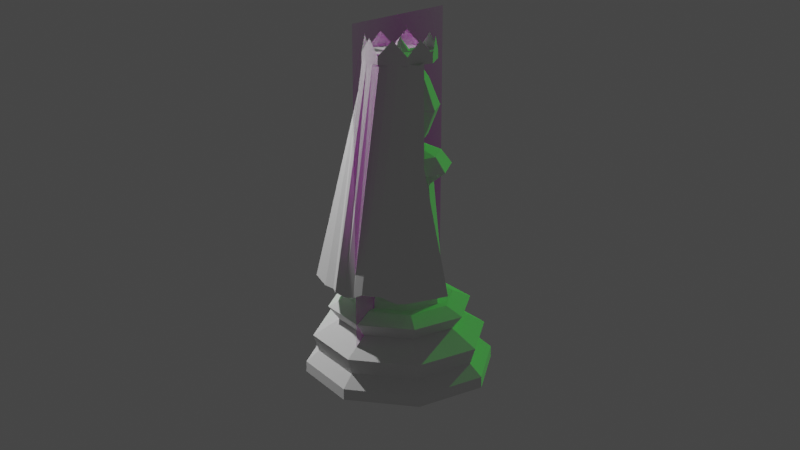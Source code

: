 # Source: Queen.blend  (saved by Blender 2.82.7; exported with 4.5.12 LTS)
import bpy
from mathutils import Matrix  # noqa: F401  (used for matrix-valued properties, if any)

bpy.ops.wm.read_factory_settings(use_empty=True)
scene = bpy.context.scene
scene.name = 'Scene'

# ---- collections
col_collection = bpy.data.collections.new('Collection'); scene.collection.children.link(col_collection)

# ---- images (referenced by path relative to the original .blend; pixels are not part of the script)
import os
ASSET_DIR = os.environ.get("B2B_ASSET_DIR", "")  # directory of the original .blend (textures are referenced by path, not embedded)
HERE = os.path.dirname(os.path.abspath(__file__))  # packed textures are extracted next to this script under _unpacked/

def load_image(name, relpath, width, height, colorspace="sRGB"):
    """Load a texture the original file referenced (path relative to the .blend, or extracted next to this script)."""
    p = next((c for c in (os.path.join(HERE, relpath), os.path.join(ASSET_DIR, relpath)) if relpath and os.path.exists(c)), "")
    if p:
        img = bpy.data.images.load(p, check_existing=True)
        img.name = name
    else:  # same state as the original file: an image datablock whose file is absent (Cycles renders it pink)
        img = bpy.data.images.new(name, width, height)
        img.source = "FILE"
        img.filepath = "//" + (relpath or name)
    img.colorspace_settings.name = colorspace
    return img
img_king_jpg = load_image('King.jpg', 'King.jpg', 1024, 1024, 'sRGB')

# ---- materials (node trees are filled in below, after node groups)
mat_king = bpy.data.materials.new('King')
mat_king.surface_render_method = 'BLENDED'
mat_king.blend_method = 'BLEND'
mat_king.use_transparent_shadow = False

# ---- material node trees
mat_king.use_nodes = True; mat_king.node_tree.nodes.clear()
_N = mat_king.node_tree.nodes; _L = mat_king.node_tree.links
n0 = _N.new('ShaderNodeOutputMaterial'); n0.name = 'Material Output'; n0.location = (300, 300)
n1 = _N.new('ShaderNodeTexImage'); n1.name = 'Image Texture'; n1.location = (-200, 300)
n1.image = img_king_jpg
n1.extension = 'CLIP'
n2 = _N.new('ShaderNodeBsdfPrincipled'); n2.name = 'Principled BSDF'; n2.location = (0, 300)
n2.distribution = 'GGX'
n2.subsurface_method = 'BURLEY'
n2.inputs[3].default_value = 1.45
n2.inputs[27].default_value = (0.0, 0.0, 0.0, 1.0)
n2.inputs[28].default_value = 1.0
_L.new(n1.outputs[0], n2.inputs[0])
_L.new(n1.outputs[1], n2.inputs[4])
_L.new(n2.outputs[0], n0.inputs[0])
n0.is_active_output = True

# ---- world
world_world = bpy.data.worlds.new('World'); scene.world = world_world
world_world.use_nodes = True; world_world.node_tree.nodes.clear()
_N = world_world.node_tree.nodes; _L = world_world.node_tree.links
n0 = _N.new('ShaderNodeOutputWorld'); n0.name = 'World Output'; n0.location = (300, 300)
n1 = _N.new('ShaderNodeBackground'); n1.name = 'Background'; n1.location = (10, 300)
n1.inputs[0].default_value = (0.05088, 0.05088, 0.05088, 1.0)
_L.new(n1.outputs[0], n0.inputs[0])
n0.is_active_output = True
world_world.color = (0.05088, 0.05088, 0.05088)
world_world.use_sun_shadow = False
world_world.sun_shadow_jitter_overblur = 0.0

# ---- cameras
cam_camera = bpy.data.cameras.new('Camera')
cam_camera.clip_end = 100.0
cam_camera.ortho_scale = 7.314

# ---- lights
light_light = bpy.data.lights.new('Light', 'POINT')
light_light.transmission_factor = 0.0
light_light.energy = 1000.0
light_light.shadow_soft_size = 0.1
light_light.shadow_maximum_resolution = 0.006
light_light.use_absolute_resolution = True
light_sun = bpy.data.lights.new('Sun', 'SUN')
light_sun.color = (0.0, 1.0, 0.00466)
light_sun.transmission_factor = 0.0
light_sun.energy = 1.0
light_sun.shadow_soft_size = 0.125

# ---- meshes
me_king = bpy.data.meshes.new('King')
me_king.from_pydata([(-0.2085, -0.5, 0.0), (0.2085, -0.5, 0.0), (-0.2085, 0.5, 0.0), (0.2085, 0.5, 0.0)], [], [(0, 1, 3, 2)])
_uv = me_king.uv_layers.new(name='UVMap')
_uv.uv.foreach_set('vector', [0.0, 0.0, 1.0, 0.0, 1.0, 1.0, 0.0, 1.0])
me_king.materials.append(mat_king)
me_king.use_remesh_fix_poles = True
me_king.use_remesh_preserve_attributes = False
me_king.use_mirror_vertex_groups = False
me_king.update()
me_cylinder = bpy.data.meshes.new('Cylinder')
me_cylinder.from_pydata([(1.365, 0.4703, -2.264), (0.984, -0.2009, -0.4842), (1.075, -0.4321, -2.347), (0.8024, -0.3036, 0.9344), (0.9827, -0.605, -2.347), (0.8121, -0.4506, 0.8947), (0.7233, -0.7946, -2.278), (0.6877, -0.6022, 0.8947), (0.5717, -0.919, -2.278), (0.5362, -0.7265, 0.8947), (0.3988, -1.011, -2.278), (0.3633, -0.8189, 0.8947), (0.2083, -1.052, -2.347), (0.1757, -0.8758, 0.8947), (0.02206, -1.119, -2.364), (-0.02146, -0.8838, 0.8961), (-0.1504, -1.223, -2.306), (-0.2196, -0.848, 0.8982), (-0.3509, -1.096, -2.297), (-0.4033, -0.8122, 0.8956), (-0.6732, -1.039, -2.299), (-0.4705, -0.7098, 0.8947), (-1.1, -0.9151, -2.225), (-0.5528, -0.5805, 0.9199), (-1.436, -0.3627, -2.303), (-0.6597, -0.4358, 0.9598), (-0.5585, -0.5075, 0.9232), (0.1716, -0.9297, 0.846), (0.1766, -0.9566, 0.9611), (-0.4229, -0.8074, 0.8724), (-0.4179, -0.8344, 0.9874), (-0.7471, -0.3348, 0.9359), (-0.7421, -0.3618, 1.051), (-0.611, 0.2112, 0.9995), (-0.606, 0.1843, 1.115), (-0.09432, 0.5109, 1.026), (-0.08934, 0.4839, 1.141), (0.5002, 0.3886, 0.9995), (0.5052, 0.3617, 1.115), (0.8244, -0.08393, 0.9359), (0.8294, -0.1109, 1.051), (0.6883, -0.63, 0.8724), (0.6933, -0.6569, 0.9874), (0.2173, 0.3719, 1.345), (0.6767, 0.07446, 1.3), (-0.3381, 0.2822, 1.349), (-0.5707, -0.6489, 1.236), (0.4442, -0.8569, 1.188), (-0.1114, -0.9458, 1.189), (0.7705, -0.4337, 1.232), (-0.6652, -0.1369, 1.288), (0.1944, -1.053, -3.821), (-1.376, -0.7303, -3.752), (-2.232, 0.5179, -3.584), (-1.873, 1.96, -3.416), (-0.508, 2.752, -3.346), (1.062, 2.429, -3.416), (1.919, 1.181, -3.584), (1.559, -0.2617, -3.752), (0.1599, -0.8661, -3.472), (-1.195, -0.5876, -3.412), (-1.933, 0.4892, -3.267), (-1.623, 1.733, -3.122), (-0.4461, 2.416, -3.062), (0.9086, 2.138, -3.122), (1.647, 1.061, -3.267), (1.337, -0.1833, -3.412), (-1.365, -0.7614, -3.593), (-2.218, 0.4821, -3.425), (-1.859, 1.919, -3.258), (-0.4998, 2.708, -3.189), (1.065, 2.386, -3.258), (1.918, 1.142, -3.425), (1.559, -0.2946, -3.593), (0.2, -1.083, -3.662), (0.1901, -1.03, -3.238), (-1.252, -0.7331, -3.174), (-2.038, 0.4129, -3.02), (-1.708, 1.737, -2.866), (-0.4549, 2.464, -2.802), (0.9869, 2.167, -2.866), (1.773, 1.021, -3.02), (1.443, -0.3028, -3.174), (0.1029, -0.5573, -2.95), (-0.9061, -0.3498, -2.905), (-1.456, 0.4521, -2.797), (-1.225, 1.379, -2.689), (-0.3484, 1.887, -2.645), (0.6605, 1.68, -2.689), (1.211, 0.878, -2.797), (0.9797, -0.04871, -2.905), (0.1518, -0.8222, -2.766), (-1.035, -0.5781, -2.714), (-1.682, 0.3653, -2.587), (-1.411, 1.456, -2.46), (-0.3792, 2.054, -2.408), (0.8078, 1.81, -2.46), (1.455, 0.8663, -2.587), (1.183, -0.2239, -2.714), (0.09031, -0.4892, -2.61), (-0.8003, -0.306, -2.571), (-1.286, 0.4018, -2.476), (-1.082, 1.22, -2.381), (-0.3081, 1.669, -2.341), (0.5825, 1.486, -2.381), (1.068, 0.7777, -2.476), (0.8642, -0.04026, -2.571), (0.05359, -0.2903, -2.631), (-0.007703, 0.04173, -0.1361), (-0.6813, -0.1392, -2.598), (-1.082, 0.4449, -2.52), (-0.9138, 1.12, -2.441), (-0.2751, 1.49, -2.408), (0.4598, 1.339, -2.441), (0.8605, 0.7551, -2.52), (0.6922, 0.08012, -2.598), (0.08709, -0.4718, -0.8321), (-0.4555, -0.3602, -0.8081), (-0.7513, 0.07105, -0.7501), (-0.6271, 0.5694, -0.6921), (-0.1556, 0.8428, -0.6681), (0.387, 0.7313, -0.6921), (0.6828, 0.3, -0.7501), (0.5586, -0.1983, -0.8081), (0.162, -0.8775, -0.6708), (-0.6757, -0.7053, -0.6337), (-1.132, -0.03945, -0.5442), (-0.9407, 0.7299, -0.4546), (-0.2127, 1.152, -0.4176), (0.625, 0.9799, -0.4546), (1.082, 0.3141, -0.5442), (0.89, -0.4553, -0.6337), (0.1317, -0.7135, -0.4404), (-0.5311, -0.5772, -0.411), (-0.8925, -0.05035, -0.3402), (-0.7408, 0.5584, -0.2693), (-0.1648, 0.8925, -0.24), (0.4981, 0.7562, -0.2693), (0.8595, 0.2294, -0.3402), (0.7077, -0.3794, -0.411), (0.129, -0.6989, 0.6257), (0.1536, -0.8318, 0.1988), (0.09455, -0.5122, -0.1717), (-0.3219, -0.6062, 0.6457), (-0.4841, -0.7007, 0.227), (-0.3563, -0.4194, -0.1517), (-0.5677, -0.2478, 0.6939), (-0.8318, -0.1939, 0.2952), (-0.6022, -0.06106, -0.1035), (-0.4645, 0.1663, 0.7421), (-0.6858, 0.3918, 0.3634), (-0.499, 0.3531, -0.05531), (-0.01343, 0.07277, -0.2687), (-0.07265, 0.3935, 0.7621), (-0.1317, 0.7132, 0.3916), (-0.1071, 0.5803, -0.03534), (0.05199, -0.2816, 1.244), (0.3782, 0.3008, 0.7421), (0.506, 0.5821, 0.3634), (0.3438, 0.4876, -0.05531), (0.6241, -0.05755, 0.6939), (0.8537, 0.07525, 0.2952), (0.5896, 0.1292, -0.1035), (0.5209, -0.4717, 0.6457), (0.7077, -0.5104, 0.227), (0.4864, -0.2849, -0.1517)], [], [(0, 1, 3, 2), (2, 3, 5, 4), (4, 5, 7, 6), (6, 7, 9, 8), (8, 9, 11, 10), (10, 11, 13, 12), (12, 13, 15, 14), (14, 15, 17, 16), (16, 17, 19, 18), (18, 19, 21, 20), (20, 21, 23, 22), (22, 23, 25, 24), (27, 28, 30, 29), (29, 30, 32, 31), (31, 32, 34, 33), (33, 34, 36, 35), (35, 36, 38, 37), (37, 38, 40, 39), (30, 28, 42, 40, 38, 36, 34, 32), (39, 40, 42, 41), (41, 42, 28, 27), (27, 29, 31, 33, 35, 37, 39, 41), (36, 45, 34), (38, 43, 36), (40, 44, 38), (49, 42, 40), (47, 28, 42), (30, 48, 28), (32, 46, 30), (50, 34, 32), (51, 52, 53, 54, 55, 56, 57, 58), (73, 66, 59, 74), (72, 65, 66, 73), (71, 64, 65, 72), (70, 63, 64, 71), (69, 62, 63, 70), (68, 61, 62, 69), (67, 60, 61, 68), (74, 59, 60, 67), (51, 74, 67, 52), (52, 67, 68, 53), (53, 68, 69, 54), (54, 69, 70, 55), (55, 70, 71, 56), (56, 71, 72, 57), (57, 72, 73, 58), (58, 73, 74, 51), (66, 82, 75, 59), (65, 81, 82, 66), (64, 80, 81, 65), (63, 79, 80, 64), (62, 78, 79, 63), (61, 77, 78, 62), (60, 76, 77, 61), (59, 75, 76, 60), (82, 90, 83, 75), (81, 89, 90, 82), (80, 88, 89, 81), (79, 87, 88, 80), (78, 86, 87, 79), (77, 85, 86, 78), (76, 84, 85, 77), (75, 83, 84, 76), (90, 98, 91, 83), (89, 97, 98, 90), (88, 96, 97, 89), (87, 95, 96, 88), (86, 94, 95, 87), (85, 93, 94, 86), (84, 92, 93, 85), (83, 91, 92, 84), (98, 106, 99, 91), (97, 105, 106, 98), (96, 104, 105, 97), (95, 103, 104, 96), (94, 102, 103, 95), (93, 101, 102, 94), (92, 100, 101, 93), (91, 99, 100, 92), (132, 108, 133), (133, 108, 134), (134, 108, 135), (135, 108, 136), (136, 108, 137), (137, 108, 138), (138, 108, 139), (139, 108, 132), (115, 123, 116, 107), (114, 122, 123, 115), (113, 121, 122, 114), (112, 120, 121, 113), (111, 119, 120, 112), (110, 118, 119, 111), (109, 117, 118, 110), (107, 116, 117, 109), (123, 131, 124, 116), (122, 130, 131, 123), (121, 129, 130, 122), (120, 128, 129, 121), (119, 127, 128, 120), (118, 126, 127, 119), (117, 125, 126, 118), (116, 124, 125, 117), (131, 139, 132, 124), (130, 138, 139, 131), (129, 137, 138, 130), (128, 136, 137, 129), (127, 135, 136, 128), (126, 134, 135, 127), (125, 133, 134, 126), (124, 132, 133, 125), (106, 105, 104, 103, 102, 101, 100, 99), (141, 140, 143, 144), (142, 141, 144, 145), (140, 156, 143), (152, 142, 145), (145, 144, 147, 148), (143, 156, 146), (152, 145, 148), (144, 143, 146, 147), (148, 147, 150, 151), (146, 156, 149), (152, 148, 151), (147, 146, 149, 150), (150, 149, 153, 154), (151, 150, 154, 155), (149, 156, 153), (152, 151, 155), (152, 155, 159), (154, 153, 157, 158), (155, 154, 158, 159), (153, 156, 157), (152, 159, 162), (158, 157, 160, 161), (159, 158, 161, 162), (157, 156, 160), (152, 162, 165), (161, 160, 163, 164), (162, 161, 164, 165), (160, 156, 163), (152, 165, 142), (164, 163, 140, 141), (165, 164, 141, 142), (163, 156, 140)])
_uv = me_cylinder.uv_layers.new(name='UVMap')
_uv.uv.foreach_set('vector', [0.7188, 0.5, 0.7188, 1.0, 0.6875, 1.0, 0.6875, 0.5, 0.6875, 0.5, 0.6875, 1.0, 0.6562, 1.0, 0.6562, 0.5, 0.6562, 0.5, 0.6562, 1.0, 0.625, 1.0, 0.625, 0.5, 0.625, 0.5, 0.625, 1.0, 0.5938, 1.0, 0.5938, 0.5, 0.5938, 0.5, 0.5938, 1.0, 0.5625, 1.0, 0.5625, 0.5, 0.5625, 0.5, 0.5625, 1.0, 0.5312, 1.0, 0.5312, 0.5, 0.5312, 0.5, 0.5312, 1.0, 0.5, 1.0, 0.5, 0.5, 0.5, 0.5, 0.5, 1.0, 0.4688, 1.0, 0.4688, 0.5, 0.4688, 0.5, 0.4688, 1.0, 0.4375, 1.0, 0.4375, 0.5, 0.4375, 0.5, 0.4375, 1.0, 0.4062, 1.0, 0.4062, 0.5, 0.4062, 0.5, 0.4062, 1.0, 0.375, 1.0, 0.375, 0.5, 0.375, 0.5, 0.375, 1.0, 0.3438, 1.0, 0.3438, 0.5, 1.0, 0.5, 1.0, 1.0, 0.875, 1.0, 0.875, 0.5, 0.875, 0.5, 0.875, 1.0, 0.75, 1.0, 0.75, 0.5, 0.75, 0.5, 0.75, 1.0, 0.625, 1.0, 0.625, 0.5, 0.625, 0.5, 0.625, 1.0, 0.5, 1.0, 0.5, 0.5, 0.5, 0.5, 0.5, 1.0, 0.375, 1.0, 0.375, 0.5, 0.375, 0.5, 0.375, 1.0, 0.25, 1.0, 0.25, 0.5, 0.4197, 0.4197, 0.25, 0.49, 0.08029, 0.4197, 0.01, 0.25, 0.08029, 0.08029, 0.25, 0.01, 0.4197, 0.08029, 0.49, 0.25, 0.25, 0.5, 0.25, 1.0, 0.125, 1.0, 0.125, 0.5, 0.125, 0.5, 0.125, 1.0, 0.0, 1.0, 0.0, 0.5, 0.75, 0.49, 0.9197, 0.4197, 0.99, 0.25, 0.9197, 0.08029, 0.75, 0.01, 0.5803, 0.08029, 0.51, 0.25, 0.5803, 0.4197, 0.0, 0.0, 0.0, 0.0, 0.0, 0.0, 0.0, 0.0, 0.0, 0.0, 0.0, 0.0, 0.0, 0.0, 0.0, 0.0, 0.0, 0.0, 0.0, 0.0, 0.0, 0.0, 0.0, 0.0, 0.0, 0.0, 0.0, 0.0, 0.0, 0.0, 0.0, 0.0, 0.0, 0.0, 0.0, 0.0, 0.0, 0.0, 0.0, 0.0, 0.0, 0.0, 0.0, 0.0, 0.0, 0.0, 0.0, 0.0, 0.75, 0.49, 0.9197, 0.4197, 0.99, 0.25, 0.9197, 0.08029, 0.75, 0.01, 0.5803, 0.08029, 0.51, 0.25, 0.5803, 0.4197, 0.125, 0.5596, 0.125, 0.6192, 0.0, 0.6192, 0.0, 0.5596, 0.25, 0.5596, 0.25, 0.6192, 0.125, 0.6192, 0.125, 0.5596, 0.375, 0.5596, 0.375, 0.6192, 0.25, 0.6192, 0.25, 0.5596, 0.5, 0.5596, 0.5, 0.6192, 0.375, 0.6192, 0.375, 0.5596, 0.625, 0.5596, 0.625, 0.6192, 0.5, 0.6192, 0.5, 0.5596, 0.75, 0.5596, 0.75, 0.6192, 0.625, 0.6192, 0.625, 0.5596, 0.875, 0.5596, 0.875, 0.6192, 0.75, 0.6192, 0.75, 0.5596, 1.0, 0.5596, 1.0, 0.6192, 0.875, 0.6192, 0.875, 0.5596, 1.0, 0.5, 1.0, 0.5596, 0.875, 0.5596, 0.875, 0.5, 0.875, 0.5, 0.875, 0.5596, 0.75, 0.5596, 0.75, 0.5, 0.75, 0.5, 0.75, 0.5596, 0.625, 0.5596, 0.625, 0.5, 0.625, 0.5, 0.625, 0.5596, 0.5, 0.5596, 0.5, 0.5, 0.5, 0.5, 0.5, 0.5596, 0.375, 0.5596, 0.375, 0.5, 0.375, 0.5, 0.375, 0.5596, 0.25, 0.5596, 0.25, 0.5, 0.25, 0.5, 0.25, 0.5596, 0.125, 0.5596, 0.125, 0.5, 0.125, 0.5, 0.125, 0.5596, 0.0, 0.5596, 0.0, 0.5, 0.125, 0.6192, 0.125, 0.712, 0.0, 0.712, 0.0, 0.6192, 0.25, 0.6192, 0.25, 0.712, 0.125, 0.712, 0.125, 0.6192, 0.375, 0.6192, 0.375, 0.712, 0.25, 0.712, 0.25, 0.6192, 0.5, 0.6192, 0.5, 0.712, 0.375, 0.712, 0.375, 0.6192, 0.625, 0.6192, 0.625, 0.712, 0.5, 0.712, 0.5, 0.6192, 0.75, 0.6192, 0.75, 0.712, 0.625, 0.712, 0.625, 0.6192, 0.875, 0.6192, 0.875, 0.712, 0.75, 0.712, 0.75, 0.6192, 1.0, 0.6192, 1.0, 0.712, 0.875, 0.712, 0.875, 0.6192, 0.125, 0.712, 0.125, 0.7956, 0.0, 0.7956, 0.0, 0.712, 0.25, 0.712, 0.25, 0.7956, 0.125, 0.7956, 0.125, 0.712, 0.375, 0.712, 0.375, 0.7956, 0.25, 0.7956, 0.25, 0.712, 0.5, 0.712, 0.5, 0.7956, 0.375, 0.7956, 0.375, 0.712, 0.625, 0.712, 0.625, 0.7956, 0.5, 0.7956, 0.5, 0.712, 0.75, 0.712, 0.75, 0.7956, 0.625, 0.7956, 0.625, 0.712, 0.875, 0.712, 0.875, 0.7956, 0.75, 0.7956, 0.75, 0.712, 1.0, 0.712, 1.0, 0.7956, 0.875, 0.7956, 0.875, 0.712, 0.125, 0.7956, 0.125, 0.8978, 0.0, 0.8978, 0.0, 0.7956, 0.25, 0.7956, 0.25, 0.8978, 0.125, 0.8978, 0.125, 0.7956, 0.375, 0.7956, 0.375, 0.8978, 0.25, 0.8978, 0.25, 0.7956, 0.5, 0.7956, 0.5, 0.8978, 0.375, 0.8978, 0.375, 0.7956, 0.625, 0.7956, 0.625, 0.8978, 0.5, 0.8978, 0.5, 0.7956, 0.75, 0.7956, 0.75, 0.8978, 0.625, 0.8978, 0.625, 0.7956, 0.875, 0.7956, 0.875, 0.8978, 0.75, 0.8978, 0.75, 0.7956, 1.0, 0.7956, 1.0, 0.8978, 0.875, 0.8978, 0.875, 0.7956, 0.125, 0.8978, 0.125, 0.9319, 0.0, 0.9319, 0.0, 0.8978, 0.25, 0.8978, 0.25, 0.9319, 0.125, 0.9319, 0.125, 0.8978, 0.375, 0.8978, 0.375, 0.9319, 0.25, 0.9319, 0.25, 0.8978, 0.5, 0.8978, 0.5, 0.9319, 0.375, 0.9319, 0.375, 0.8978, 0.625, 0.8978, 0.625, 0.9319, 0.5, 0.9319, 0.5, 0.8978, 0.75, 0.8978, 0.75, 0.9319, 0.625, 0.9319, 0.625, 0.8978, 0.875, 0.8978, 0.875, 0.9319, 0.75, 0.9319, 0.75, 0.8978, 1.0, 0.8978, 1.0, 0.9319, 0.875, 0.9319, 0.875, 0.8978, 1.0, 0.971, 0.875, 1.0, 0.875, 0.971, 0.875, 0.971, 0.75, 1.0, 0.75, 0.971, 0.75, 0.971, 0.625, 1.0, 0.625, 0.971, 0.625, 0.971, 0.5, 1.0, 0.5, 0.971, 0.5, 0.971, 0.375, 1.0, 0.375, 0.971, 0.375, 0.971, 0.25, 1.0, 0.25, 0.971, 0.25, 0.971, 0.125, 1.0, 0.125, 0.971, 0.125, 0.971, 0.0, 1.0, 0.0, 0.971, 0.125, 0.5, 0.125, 0.8881, 0.0, 0.8881, 0.0, 0.5, 0.25, 0.5, 0.25, 0.8881, 0.125, 0.8881, 0.125, 0.5, 0.375, 0.5, 0.375, 0.8881, 0.25, 0.8881, 0.25, 0.5, 0.5, 0.5, 0.5, 0.8881, 0.375, 0.8881, 0.375, 0.5, 0.625, 0.5, 0.625, 0.8881, 0.5, 0.8881, 0.5, 0.5, 0.75, 0.5, 0.75, 0.8881, 0.625, 0.8881, 0.625, 0.5, 0.875, 0.5, 0.875, 0.8881, 0.75, 0.8881, 0.75, 0.5, 1.0, 0.5, 1.0, 0.8881, 0.875, 0.8881, 0.875, 0.5, 0.125, 0.8881, 0.125, 0.9421, 0.0, 0.9421, 0.0, 0.8881, 0.25, 0.8881, 0.25, 0.9421, 0.125, 0.9421, 0.125, 0.8881, 0.375, 0.8881, 0.375, 0.9421, 0.25, 0.9421, 0.25, 0.8881, 0.5, 0.8881, 0.5, 0.9421, 0.375, 0.9421, 0.375, 0.8881, 0.625, 0.8881, 0.625, 0.9421, 0.5, 0.9421, 0.5, 0.8881, 0.75, 0.8881, 0.75, 0.9421, 0.625, 0.9421, 0.625, 0.8881, 0.875, 0.8881, 0.875, 0.9421, 0.75, 0.9421, 0.75, 0.8881, 1.0, 0.8881, 1.0, 0.9421, 0.875, 0.9421, 0.875, 0.8881, 0.125, 0.9421, 0.125, 0.971, 0.0, 0.971, 0.0, 0.9421, 0.25, 0.9421, 0.25, 0.971, 0.125, 0.971, 0.125, 0.9421, 0.375, 0.9421, 0.375, 0.971, 0.25, 0.971, 0.25, 0.9421, 0.5, 0.9421, 0.5, 0.971, 0.375, 0.971, 0.375, 0.9421, 0.625, 0.9421, 0.625, 0.971, 0.5, 0.971, 0.5, 0.9421, 0.75, 0.9421, 0.75, 0.971, 0.625, 0.971, 0.625, 0.9421, 0.875, 0.9421, 0.875, 0.971, 0.75, 0.971, 0.75, 0.9421, 1.0, 0.9421, 1.0, 0.971, 0.875, 0.971, 0.875, 0.9421, 0.125, 0.9319, 0.25, 0.9319, 0.375, 0.9319, 0.5, 0.9319, 0.625, 0.9319, 0.75, 0.9319, 0.875, 0.9319, 1.0, 0.9319, 0.75, 0.5, 0.75, 0.75, 0.625, 0.75, 0.625, 0.5, 0.75, 0.25, 0.75, 0.5, 0.625, 0.5, 0.625, 0.25, 0.75, 0.75, 0.6875, 1.0, 0.625, 0.75, 0.6875, 0.0, 0.75, 0.25, 0.625, 0.25, 0.625, 0.25, 0.625, 0.5, 0.5, 0.5, 0.5, 0.25, 0.625, 0.75, 0.5625, 1.0, 0.5, 0.75, 0.5625, 0.0, 0.625, 0.25, 0.5, 0.25, 0.625, 0.5, 0.625, 0.75, 0.5, 0.75, 0.5, 0.5, 0.5, 0.25, 0.5, 0.5, 0.375, 0.5, 0.375, 0.25, 0.5, 0.75, 0.4375, 1.0, 0.375, 0.75, 0.4375, 0.0, 0.5, 0.25, 0.375, 0.25, 0.5, 0.5, 0.5, 0.75, 0.375, 0.75, 0.375, 0.5, 0.375, 0.5, 0.375, 0.75, 0.25, 0.75, 0.25, 0.5, 0.375, 0.25, 0.375, 0.5, 0.25, 0.5, 0.25, 0.25, 0.375, 0.75, 0.3125, 1.0, 0.25, 0.75, 0.3125, 0.0, 0.375, 0.25, 0.25, 0.25, 0.1875, 0.0, 0.25, 0.25, 0.125, 0.25, 0.25, 0.5, 0.25, 0.75, 0.125, 0.75, 0.125, 0.5, 0.25, 0.25, 0.25, 0.5, 0.125, 0.5, 0.125, 0.25, 0.25, 0.75, 0.1875, 1.0, 0.125, 0.75, 0.0625, 0.0, 0.125, 0.25, 0.0, 0.25, 0.125, 0.5, 0.125, 0.75, 0.0, 0.75, 0.0, 0.5, 0.125, 0.25, 0.125, 0.5, 0.0, 0.5, 0.0, 0.25, 0.125, 0.75, 0.0625, 1.0, 0.0, 0.75, 0.9375, 0.0, 1.0, 0.25, 0.875, 0.25, 1.0, 0.5, 1.0, 0.75, 0.875, 0.75, 0.875, 0.5, 1.0, 0.25, 1.0, 0.5, 0.875, 0.5, 0.875, 0.25, 1.0, 0.75, 0.9375, 1.0, 0.875, 0.75, 0.8125, 0.0, 0.875, 0.25, 0.75, 0.25, 0.875, 0.5, 0.875, 0.75, 0.75, 0.75, 0.75, 0.5, 0.875, 0.25, 0.875, 0.5, 0.75, 0.5, 0.75, 0.25, 0.875, 0.75, 0.8125, 1.0, 0.75, 0.75])
me_cylinder.materials.append(None)
me_cylinder.use_remesh_fix_poles = True
me_cylinder.use_remesh_preserve_attributes = False
me_cylinder.use_mirror_vertex_groups = False
me_cylinder.update()

# ---- objects
ob_light = bpy.data.objects.new('Light', light_light)
ob_camera = bpy.data.objects.new('Camera', cam_camera)
ob_king = bpy.data.objects.new('King', me_king)
ob_sun = bpy.data.objects.new('Sun', light_sun)
ob_queen = bpy.data.objects.new('Queen', me_cylinder)

# ---- transforms, parenting, visibility, modifiers, constraints
ob_light.location = (4.076, 1.005, 5.904)
ob_light.rotation_euler = (0.6503, 0.05522, 1.866)
ob_light.lock_rotations_4d = False
ob_light.empty_display_type = 'ARROWS'
ob_light.color = (0.0, 0.0, 0.0, 0.0)
ob_light.lineart.crease_threshold = 0.0
ob_camera.location = (-6.434, 9.518, 5.578)
ob_camera.rotation_euler = (1.246, 5.869e-05, 3.736)
ob_camera.lock_rotations_4d = False
ob_camera.empty_display_type = 'ARROWS'
ob_camera.color = (0.0, 0.0, 0.0, 0.0)
ob_camera.display_type = 'WIRE'
ob_camera.lineart.crease_threshold = 0.0
ob_king.location = (0.0, 0.0, 2.004)
ob_king.rotation_euler = (1.571, 0.0, 1.571)
ob_king.scale = (3.979, 3.979, 3.979)
ob_king.lineart.crease_threshold = 0.0
ob_sun.location = (0.0, -7.0, 6.0)
ob_sun.rotation_euler = (-0.7974, 0.9469, 3.71)
ob_sun.lineart.crease_threshold = 0.0
ob_queen.location = (0.0, 0.005369, 2.806)
ob_queen.rotation_euler = (-0.1669, -0.02852, 2.974)
ob_queen.scale = (0.5074, 0.5456, 0.7584)
ob_queen.lineart.crease_threshold = 0.0

# ---- collection membership
col_collection.objects.link(ob_light)
col_collection.objects.link(ob_camera)
col_collection.objects.link(ob_king)
col_collection.objects.link(ob_sun)
col_collection.objects.link(ob_queen)

# ---- scene / render settings (as saved in the file)
scene.camera = ob_camera
scene.frame_start = 1; scene.frame_end = 250; scene.frame_set(1)
scene.render.engine = 'BLENDER_EEVEE_NEXT'
scene.cycles.use_denoising = False
scene.cycles.samples = 128
scene.cycles.sampling_pattern = 'TABULATED_SOBOL'
scene.cycles.use_adaptive_sampling = False
scene.cycles.use_light_tree = False
scene.view_settings.view_transform = 'Filmic'
bpy.context.view_layer.update()
